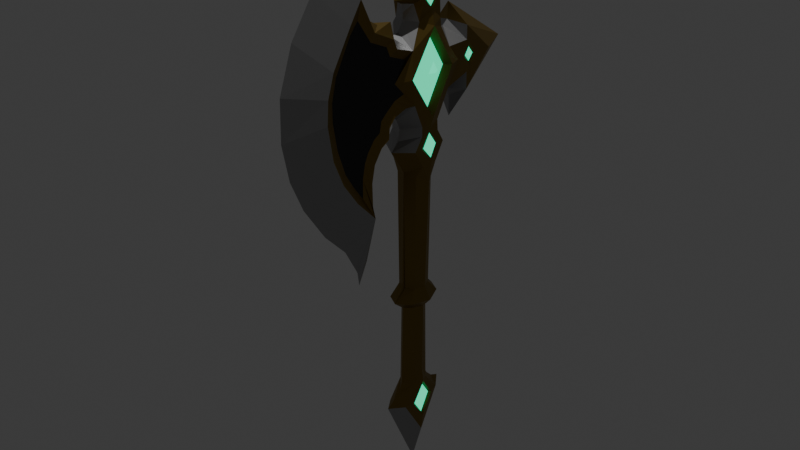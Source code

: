 # Source: MGW_axe.blend  (saved by Blender 4.2.66; exported with 4.5.12 LTS)
import bpy
from mathutils import Matrix  # noqa: F401  (used for matrix-valued properties, if any)

bpy.ops.wm.read_factory_settings(use_empty=True)
scene = bpy.context.scene
scene.name = 'Scene'

# ---- collections
col_collection = bpy.data.collections.new('Collection'); scene.collection.children.link(col_collection)

# ---- materials (node trees are filled in below, after node groups)
mat_material = bpy.data.materials.new('Material')
mat_material.alpha_threshold = 0.0
mat_material.roughness = 0.5
mat_material.line_color = (0.0, 0.0, 0.0, 1.0)
mat_material_001 = bpy.data.materials.new('Material.001')
mat_material_002 = bpy.data.materials.new('Material.002')
mat_material_003 = bpy.data.materials.new('Material.003')

# ---- material node trees
mat_material.use_nodes = True; mat_material.node_tree.nodes.clear()
_N = mat_material.node_tree.nodes; _L = mat_material.node_tree.links
n0 = _N.new('ShaderNodeOutputMaterial'); n0.name = 'Material Output'; n0.location = (300, 300)
n1 = _N.new('ShaderNodeBsdfPrincipled'); n1.name = 'Principled BSDF'; n1.location = (10, 300)
n1.inputs[0].default_value = (0.2645, 0.1787, 0.04561, 1.0)
n1.inputs[1].default_value = 1.0
n1.inputs[3].default_value = 1.45
_L.new(n1.outputs[0], n0.inputs[0])
n0.is_active_output = True
mat_material_001.use_nodes = True; mat_material_001.node_tree.nodes.clear()
_N = mat_material_001.node_tree.nodes; _L = mat_material_001.node_tree.links
n0 = _N.new('ShaderNodeBsdfPrincipled'); n0.name = 'Principled BSDF'; n0.location = (10, 300)
n0.inputs[0].default_value = (0.07651, 0.8006, 0.5832, 1.0)
n0.inputs[27].default_value = (0.0, 1.0, 0.5159, 1.0)
n0.inputs[28].default_value = 1.0
n1 = _N.new('ShaderNodeOutputMaterial'); n1.name = 'Material Output'; n1.location = (300, 300)
_L.new(n0.outputs[0], n1.inputs[0])
n1.is_active_output = True
mat_material_002.use_nodes = True; mat_material_002.node_tree.nodes.clear()
_N = mat_material_002.node_tree.nodes; _L = mat_material_002.node_tree.links
n0 = _N.new('ShaderNodeBsdfPrincipled'); n0.name = 'Principled BSDF'; n0.location = (10, 300)
n0.inputs[0].default_value = (0.3994, 0.3994, 0.3994, 1.0)
n0.inputs[1].default_value = 1.0
n1 = _N.new('ShaderNodeOutputMaterial'); n1.name = 'Material Output'; n1.location = (300, 300)
_L.new(n0.outputs[0], n1.inputs[0])
n1.is_active_output = True
mat_material_003.use_nodes = True; mat_material_003.node_tree.nodes.clear()
_N = mat_material_003.node_tree.nodes; _L = mat_material_003.node_tree.links
n0 = _N.new('ShaderNodeBsdfPrincipled'); n0.name = 'Principled BSDF'; n0.location = (10, 300)
n0.inputs[0].default_value = (0.03102, 0.03102, 0.03102, 1.0)
n0.inputs[2].default_value = 0.9368
n1 = _N.new('ShaderNodeOutputMaterial'); n1.name = 'Material Output'; n1.location = (300, 300)
_L.new(n0.outputs[0], n1.inputs[0])
n1.is_active_output = True

# ---- world
world_world = bpy.data.worlds.new('World'); scene.world = world_world
world_world.use_nodes = True; world_world.node_tree.nodes.clear()
_N = world_world.node_tree.nodes; _L = world_world.node_tree.links
n0 = _N.new('ShaderNodeOutputWorld'); n0.name = 'World Output'; n0.location = (300, 300)
n1 = _N.new('ShaderNodeBackground'); n1.name = 'Background'; n1.location = (10, 300)
n1.inputs[0].default_value = (0.05088, 0.05088, 0.05088, 1.0)
_L.new(n1.outputs[0], n0.inputs[0])
n0.is_active_output = True
world_world.color = (0.05088, 0.05088, 0.05088)
world_world.sun_shadow_jitter_overblur = 0.0

# ---- lights
light_sun = bpy.data.lights.new('Sun', 'SUN')
light_sun.energy = 2.05

# ---- meshes
me_cube = bpy.data.meshes.new('Cube')
me_cube.from_pydata([(0.3407, 0.3346, 1.598), (0.3012, 0.3129, -2.081), (0.3407, -0.3346, 1.598), (0.3012, -0.3129, -2.081), (0.0, 0.8736, -2.465), (0.3968, 0.6172, -2.465), (0.3968, -0.6172, -2.465), (0.0, -0.8736, -2.465), (-0.03494, 0.4831, -2.081), (0.0, -0.4802, 1.681), (-0.03494, -0.4831, -2.081), (0.0, 0.4802, 1.681), (0.0, 0.4916, -2.772), (0.0, -0.4916, -2.772), (0.2161, 0.3034, -2.772), (0.2161, -0.3034, -2.772), (9.677e-18, 0.5524, -5.488), (1.496e-17, -0.5524, -5.464), (5.982e-18, 1.208, -6.067), (8.797e-19, -1.212, -6.09), (0.3704, 9.443e-09, -2.772), (0.4301, -9.652e-09, -2.081), (0.5382, -0.6146, 2.472), (3.648e-18, 1.058, 2.43), (8.797e-18, -1.008, 2.454), (0.5382, -0.3291, 2.869), (-5.478e-18, 0.8313, 3.445), (-1.689e-16, -0.7338, 2.709), (0.5382, 0.4425, 5.828), (-2.958e-17, 0.8689, 5.654), (-4.276e-18, -1.006, 5.768), (0.5382, 0.3654, 6.771), (0.4246, -1.364, 4.651), (2.639e-18, 0.8613, 6.719), (6.109e-19, -0.8817, 6.71), (0.3518, 0.0, -5.06), (0.3518, 0.0, -7.361), (0.0, 0.0, -8.632), (0.6451, 0.0, -2.465), (0.5459, 0.0, 1.409), (-3.648e-18, 1.43, 6.21), (-0.001142, 1.565, 2.79), (0.02282, 3.887, 4.679), (0.5316, 1.532, 4.689), (0.528, 1.636, 5.586), (9.237e-17, 1.428, 3.666), (0.5438, 1.653, 3.704), (-6.609e-17, 1.399, 5.709), (0.5301, 2.7, 4.686), (-8.652e-17, 1.217, 5.555), (8.357e-17, 1.237, 3.737), (5.273e-17, 1.014, 3.653), (1.733e-05, 1.552, 3.437), (0.65, 0.8322, 4.687), (0.5382, 0.8089, 3.991), (0.5377, 1.647, 4.217), (0.5382, 0.8334, 5.164), (0.5298, 1.639, 5.158), (-4.95e-18, 0.5907, 6.225), (-2.025e-17, 0.6755, 5.926), (1.28e-17, 0.6255, 6.535), (1.833e-17, -0.002751, 8.22), (0.5382, -0.2953, 6.752), (0.5382, 0.008254, 2.971), (0.6556, 0.001215, 3.353), (-3.568e-17, -0.5345, 6.086), (0.6556, 0.00603, 5.966), (0.6556, -0.9002, 4.676), (-1.27e-16, -5.163, 4.042), (8.868e-17, -1.026, 6.179), (0.4482, 0.6609, 4.684), (0.4526, -0.002097, 3.62), (0.4526, 0.001744, 5.704), (0.4526, -0.7213, 4.675), (-3.243e-16, -4.492, 1.995), (-1.186e-16, -5.127, 5.238), (0.7406, -0.03016, 4.679), (6.701e-16, -1.867, 8.794), (3.997e-16, -3.876, 7.574), (-9.303e-16, -2.474, -0.7271), (-1.02e-15, -2.429, -1.129), (-6.74e-16, -1.917, 0.4329), (-3.827e-16, -2.143, 1.746), (-2.048e-16, -2.046, 2.547), (0.5475, -2.271, 6.283), (-1.285e-16, -1.362, 2.891), (0.5209, -1.493, 5.913), (0.5499, -1.41, 5.649), (-3.959e-17, -1.434, 3.292), (0.5423, -4.071, 4.322), (4.073e-16, -2.182, 7.612), (5.349e-16, -2.093, 8.186), (0.2477, -2.393, 7.851), (3.671e-16, -2.306, 7.432), (2.595e-16, -2.339, 6.948), (1.589e-16, -2.031, 6.495), (9.719e-17, -1.551, 6.217), (2.784e-17, -1.173, 5.909), (-4.136e-17, -0.726, 5.831), (1.943e-17, -0.5994, 6.564), (0.2691, -0.4038, 6.57), (0.4037, -0.3289, 6.09), (0.5394, -0.748, 5.425), (0.5382, -0.6541, 3.859), (0.5391, -2.758, 7.248), (0.5459, -3.161, 6.676), (0.5441, -3.809, 5.651), (0.5432, -4.027, 4.999), (0.555, -3.906, 3.312), (0.5516, -3.554, 2.534), (0.5153, -2.284, 1.083), (0.5334, -3.01, 1.812), (0.5268, -2.398, 1.482), (0.5325, -2.423, 2.185), (0.5354, -2.313, 2.691), (0.5368, -2.032, 3.075), (0.5375, -1.733, 3.227), (0.5379, -1.707, 3.545), (0.538, -1.491, 3.779), (0.5381, -1.027, 3.904), (0.5382, -0.327, 3.136), (1.029e-17, -1.281, 3.516), (1.781e-17, -1.022, 3.55), (-2.171e-17, -0.8016, 3.372), (-9.003e-17, -0.6584, 3.065), (-1.375e-16, -1.75, 2.851), (-8.77e-16, -2.093, -0.4822), (-7.35e-16, -2.969, 0.1489), (-5.638e-16, -3.736, 0.9178), (-2.402e-16, -4.93, 2.953), (1.615e-16, -4.659, 6.5), (-9.347e-18, -0.5202, 6.32), (0.2695, -2.523, 8.021), (5.59e-16, -2.997, 8.292), (0.5382, 0.03508, 7.141), (0.5382, 0.03508, 6.382), (-3.048e-16, -2.125, 2.097), (0.2687, -0.2922, -5.531), (0.4329, -2.309, 6.02), (0.4093, -1.664, 5.732), (0.435, -1.567, 5.459), (0.4283, -3.765, 4.292), (0.4252, -0.9189, 5.203), (0.2687, 0.2922, -5.531), (0.4255, -2.775, 6.686), (0.4315, -3.066, 6.376), (0.4299, -3.607, 5.444), (0.4291, -3.767, 4.825), (0.4396, -3.627, 3.488), (0.4365, -3.348, 2.733), (0.4044, -2.66, 1.783), (0.4204, -3.005, 2.222), (0.4145, -2.664, 2.359), (0.4196, -2.573, 2.793), (0.4221, -2.452, 3.047), (0.4234, -2.203, 3.347), (0.424, -1.979, 3.465), (0.4244, -1.915, 3.775), (0.4245, -1.69, 3.96), (0.4246, -1.365, 4.184), (0.4246, -0.986, 4.272), (0.5382, -0.3304, 2.484), (0.5382, 0.3913, 2.474), (0.5958, 0.02784, 2.028), (0.6005, 0.005294, 2.491), (0.4928, 0.03508, 7.067), (0.4928, -0.2313, 6.754), (0.4928, 0.3014, 6.769), (0.4928, 0.03508, 6.455), (0.5787, 0.03508, 6.761), (0.5202, 0.008193, 2.88), (0.5202, -0.2558, 2.48), (0.5202, 0.3049, 2.474), (0.5707, 0.02326, 2.131), (-1.186e-17, 0.7842, 2.889), (0.5382, 0.2836, 1.949), (0.5382, 0.3399, 3.19), (0.5382, 0.6086, 2.465), (0.5421, -0.2774, 1.94), (0.5382, 0.361, 2.862), (-8.669e-18, 0.7665, 3.167), (0.5321, 1.251, 4.682), (0.5382, 0.404, 6.089), (0.5308, 2.077, 4.689), (0.5303, 1.782, 5.035), (0.5343, 1.797, 4.377), (0.4836, 1.622, 4.692), (0.4831, 1.982, 4.692), (0.4828, 1.787, 4.92), (0.4854, 1.797, 4.486), (0.5626, 1.802, 4.692), (0.4159, 0.0, -6.809), (0.3103, -0.7391, -6.152), (0.3103, 0.7743, -6.127), (0.3951, -0.4257, -6.155), (0.3951, 0.4317, -6.139), (0.4159, 0.0, -5.512), (1.627e-17, -0.699, -5.739), (2.199e-17, 0.6811, -5.713), (-1.979e-18, -0.9723, -5.962), (3.959e-18, 0.9099, -5.935), (0.3346, 0.0002328, -6.708), (0.317, -0.3599, -6.155), (0.317, 0.3655, -6.142), (0.3346, 0.0002328, -5.61), (0.4718, 0.002792, -6.148)], [(21, 39)], [(3, 10, 7, 6), (4, 5, 14, 12), (21, 3, 6, 38), (1, 0, 39, 2, 3, 21), (8, 11, 0, 1), (8, 1, 5, 4), (3, 2, 9, 10), (6, 7, 13, 15), (38, 6, 15, 20), (164, 170, 171), (68, 89, 107, 75), (108, 89, 68, 129), (115, 114, 83, 125), (1, 21, 38, 5), (5, 38, 20, 14), (43, 55, 185), (57, 43, 184), (42, 48, 46, 41), (42, 40, 44, 48), (52, 41, 46), (45, 52, 46, 55), (45, 55, 50), (54, 50, 55), (50, 54, 51), (51, 54, 26), (47, 44, 40), (57, 44, 47, 49), (56, 57, 49), (182, 31, 135), (43, 181, 54, 55), (49, 29, 56), (28, 56, 29), (29, 59, 28), (59, 58, 28), (28, 58, 182), (58, 60, 31), (31, 60, 33), (73, 76, 72), (71, 70, 76), (67, 64, 71, 73), (72, 76, 70), (73, 71, 76), (67, 73, 72, 66), (64, 53, 70, 71), (66, 72, 70, 53), (127, 110, 111, 128), (127, 79, 110), (126, 110, 80), (97, 87, 30), (74, 109, 108, 129), (113, 112, 82, 136), (83, 114, 113, 136), (110, 79, 80), (82, 112, 110, 81), (126, 81, 110), (74, 128, 111, 109), (75, 107, 106, 130), (85, 116, 115, 125), (88, 117, 116, 85), (118, 117, 88, 121), (119, 118, 121, 122), (103, 119, 122, 123), (120, 103, 123, 124), (124, 27, 25, 120), (24, 22, 25, 27), (31, 33, 61), (61, 34, 62), (134, 61, 62), (61, 134, 31), (102, 101, 65, 98), (65, 101, 100, 131), (100, 99, 131), (99, 100, 34), (62, 34, 100), (101, 135, 62, 100), (32, 67, 102, 142), (87, 102, 30), (30, 102, 98), (86, 87, 97), (97, 69, 86), (84, 86, 69, 96), (96, 95, 84), (104, 84, 95, 94), (93, 104, 94), (90, 104, 93), (92, 104, 90, 91), (77, 132, 92, 91), (132, 77, 133), (105, 104, 132, 133, 78), (132, 104, 92), (78, 130, 106, 105), (120, 63, 64, 67, 32, 160, 103), (63, 120, 25, 22, 161), (135, 31, 167, 168), (56, 181, 43, 57), (111, 110, 150, 151), (104, 144, 138, 84), (109, 111, 151, 149), (84, 138, 139, 86), (110, 112, 152, 150), (86, 139, 140, 87), (105, 145, 144, 104), (116, 117, 157, 156), (112, 113, 153, 152), (106, 146, 145, 105), (117, 118, 158, 157), (113, 114, 154, 153), (103, 160, 159, 119), (106, 107, 147, 146), (118, 119, 159, 158), (114, 115, 155, 154), (107, 89, 141, 147), (89, 108, 148, 141), (15, 13, 17, 137), (115, 116, 156, 155), (108, 109, 149, 148), (32, 142, 140, 139, 138, 144, 145, 146, 147, 141, 148, 149, 151, 150, 152, 153, 154, 155, 156, 157, 158, 159, 160), (102, 87, 140, 142), (20, 15, 137, 35), (20, 35, 143, 14), (14, 143, 16, 12), (193, 195, 191, 36), (192, 36, 191, 194), (196, 194, 202, 204), (196, 204, 203, 195), (194, 191, 201, 202), (191, 195, 203, 201), (170, 164, 172), (102, 67, 66, 101), (135, 101, 66), (62, 135, 168, 166), (134, 62, 166, 165), (31, 134, 165, 167), (166, 169, 165), (167, 165, 169), (167, 169, 168), (166, 168, 169), (63, 170, 172, 162), (163, 162, 172, 173), (161, 163, 173, 171), (63, 161, 171, 170), (173, 172, 164), (164, 171, 173), (22, 24, 9, 178), (9, 2, 178), (39, 178, 2), (39, 0, 175), (0, 11, 175), (23, 177, 175, 11), (39, 175, 177, 162, 163), (161, 22, 178, 39, 163), (26, 54, 176, 180), (180, 176, 179, 174), (174, 179, 177, 23), (63, 162, 177, 179, 176), (53, 64, 63, 176, 54, 181), (135, 66, 182), (182, 66, 28), (28, 66, 53, 181, 56), (183, 184, 188, 187), (184, 43, 186, 188), (183, 187, 189, 185), (185, 189, 186, 43), (57, 184, 183, 48, 44), (48, 183, 185, 55, 46), (189, 190, 186), (188, 186, 190), (190, 187, 188), (190, 189, 187), (182, 58, 31), (204, 205, 203), (204, 202, 205), (201, 205, 202), (205, 201, 203), (35, 137, 192, 194, 196), (35, 196, 195, 193, 143), (36, 192, 19, 37), (36, 37, 18, 193), (199, 19, 192), (200, 193, 18), (200, 198, 143, 193), (199, 192, 137, 197), (197, 137, 17), (198, 16, 143)])
me_cube.polygons.foreach_set('material_index', [0, 0, 0, 0, 0, 0, 0, 0, 0, 1, 2, 2, 0, 0, 0, 0, 0, 0, 0, 2, 2, 2, 2, 2, 2, 0, 2, 2, 0, 0, 2, 2, 2, 2, 2, 2, 0, 1, 1, 0, 1, 1, 0, 0, 0, 2, 2, 2, 2, 2, 0, 0, 2, 0, 2, 2, 2, 0, 0, 0, 2, 2, 2, 2, 2, 0, 0, 0, 0, 2, 2, 2, 0, 0, 0, 0, 2, 2, 0, 0, 0, 0, 0, 0, 2, 2, 2, 2, 2, 2, 2, 0, 0, 0, 0, 0, 0, 0, 0, 0, 0, 0, 0, 0, 0, 0, 0, 0, 0, 0, 0, 0, 0, 0, 0, 0, 3, 0, 0, 0, 0, 0, 0, 0, 0, 0, 0, 1, 0, 0, 0, 0, 0, 1, 1, 1, 1, 0, 0, 0, 0, 1, 1, 0, 0, 0, 0, 0, 0, 0, 0, 2, 2, 2, 0, 0, 0, 0, 0, 0, 0, 0, 0, 0, 0, 1, 1, 1, 1, 0, 1, 1, 1, 1, 0, 0, 2, 2, 0, 0, 0, 0, 0, 0])
_uv = me_cube.uv_layers.new(name='UVMap')
_uv.uv.foreach_set('vector', [0.375, 0.75, 0.375, 0.875, 0.375, 0.875, 0.375, 0.75, 0.375, 0.375, 0.375, 0.5, 0.375, 0.5, 0.375, 0.375, 0.375, 0.625, 0.375, 0.75, 0.375, 0.75, 0.375, 0.625, 0.375, 0.5, 0.625, 0.5, 0.625, 0.625, 0.625, 0.75, 0.375, 0.75, 0.375, 0.625, 0.375, 0.375, 0.625, 0.375, 0.625, 0.5, 0.375, 0.5, 0.375, 0.375, 0.375, 0.5, 0.375, 0.5, 0.375, 0.375, 0.375, 0.75, 0.625, 0.75, 0.625, 0.875, 0.375, 0.875, 0.375, 0.75, 0.375, 0.875, 0.375, 0.875, 0.375, 0.75, 0.375, 0.625, 0.375, 0.75, 0.375, 0.75, 0.375, 0.625, 0.0, 0.0, 0.625, 0.625, 0.625, 0.6875, 0.0, 0.0, 0.0, 0.0, 0.0, 0.0, 0.0, 0.0, 0.0, 0.0, 0.0, 0.0, 0.0, 0.0, 0.0, 0.0, 0.0, 0.0, 0.0, 0.0, 0.0, 0.0, 0.0, 0.0, 0.375, 0.5, 0.375, 0.625, 0.375, 0.625, 0.375, 0.5, 0.375, 0.5, 0.375, 0.625, 0.375, 0.625, 0.375, 0.5, 0.0, 0.0, 0.0, 0.0, 0.0, 0.0, 0.0, 0.0, 0.0, 0.0, 0.0, 0.0, 0.0, 0.0, 0.0, 0.0, 0.0, 0.0, 0.0, 0.0, 0.0, 0.0, 0.0, 0.0, 0.0, 0.0, 0.0, 0.0, 0.0, 0.0, 0.0, 0.0, 0.0, 0.0, 0.0, 0.0, 0.0, 0.0, 0.0, 0.0, 0.0, 0.0, 0.0, 0.0, 0.0, 0.0, 0.0, 0.0, 0.0, 0.0, 0.0, 0.0, 0.0, 0.0, 0.0, 0.0, 0.0, 0.0, 0.0, 0.0, 0.0, 0.0, 0.0, 0.0, 0.0, 0.0, 0.0, 0.0, 0.0, 0.0, 0.0, 0.0, 0.0, 0.0, 0.0, 0.0, 0.0, 0.0, 0.0, 0.0, 0.0, 0.0, 0.0, 0.0, 0.0, 0.0, 0.625, 0.5, 0.625, 0.5, 0.0, 0.0, 0.0, 0.0, 0.0, 0.0, 0.0, 0.0, 0.0, 0.0, 0.0, 0.0, 0.0, 0.0, 0.0, 0.0, 0.625, 0.5, 0.0, 0.0, 0.0, 0.0, 0.0, 0.0, 0.0, 0.0, 0.625, 0.5, 0.0, 0.0, 0.0, 0.0, 0.625, 0.5, 0.625, 0.5, 0.0, 0.0, 0.625, 0.5, 0.0, 0.0, 0.0, 0.0, 0.625, 0.5, 0.625, 0.5, 0.0, 0.0, 0.0, 0.0, 0.0, 0.0, 0.0, 0.0, 0.0, 0.0, 0.0, 0.0, 0.0, 0.0, 0.0, 0.0, 0.625, 0.75, 0.625, 0.625, 0.0, 0.0, 0.0, 0.0, 0.0, 0.0, 0.0, 0.0, 0.0, 0.0, 0.0, 0.0, 0.0, 0.0, 0.0, 0.0, 0.625, 0.75, 0.0, 0.0, 0.0, 0.0, 0.0, 0.0, 0.625, 0.625, 0.625, 0.5, 0.0, 0.0, 0.0, 0.0, 0.0, 0.0, 0.0, 0.0, 0.0, 0.0, 0.625, 0.5, 0.0, 0.0, 0.0, 0.0, 0.0, 0.0, 0.0, 0.0, 0.0, 0.0, 0.0, 0.0, 0.0, 0.0, 0.0, 0.0, 0.0, 0.0, 0.0, 0.0, 0.0, 0.0, 0.0, 0.0, 0.0, 0.0, 0.0, 0.0, 0.0, 0.0, 0.0, 0.0, 0.0, 0.0, 0.0, 0.0, 0.0, 0.0, 0.0, 0.0, 0.0, 0.0, 0.0, 0.0, 0.0, 0.0, 0.0, 0.0, 0.0, 0.0, 0.0, 0.0, 0.0, 0.0, 0.0, 0.0, 0.0, 0.0, 0.0, 0.0, 0.0, 0.0, 0.0, 0.0, 0.0, 0.0, 0.0, 0.0, 0.0, 0.0, 0.0, 0.0, 0.0, 0.0, 0.0, 0.0, 0.0, 0.0, 0.0, 0.0, 0.0, 0.0, 0.0, 0.0, 0.0, 0.0, 0.0, 0.0, 0.0, 0.0, 0.0, 0.0, 0.0, 0.0, 0.0, 0.0, 0.0, 0.0, 0.0, 0.0, 0.0, 0.0, 0.0, 0.0, 0.0, 0.0, 0.0, 0.0, 0.0, 0.0, 0.0, 0.0, 0.0, 0.0, 0.0, 0.0, 0.0, 0.0, 0.0, 0.0, 0.0, 0.0, 0.0, 0.0, 0.0, 0.0, 0.0, 0.0, 0.0, 0.0, 0.0, 0.0, 0.0, 0.0, 0.0, 0.0, 0.0, 0.0, 0.0, 0.0, 0.0, 0.0, 0.625, 0.875, 0.625, 0.75, 0.0, 0.0, 0.0, 0.0, 0.625, 0.5, 0.0, 0.0, 0.0, 0.0, 0.0, 0.0, 0.0, 0.0, 0.0, 0.0, 0.0, 0.0, 0.0, 0.0, 0.0, 0.0, 0.0, 0.0, 0.0, 0.0, 0.625, 0.5, 0.0, 0.0, 0.0, 0.0, 0.0, 0.0, 0.0, 0.0, 0.0, 0.0, 0.0, 0.0, 0.0, 0.0, 0.0, 0.0, 0.0, 0.0, 0.0, 0.0, 0.0, 0.0, 0.0, 0.0, 0.0, 0.0, 0.0, 0.0, 0.0, 0.0, 0.0, 0.0, 0.0, 0.0, 0.0, 0.0, 0.0, 0.0, 0.0, 0.0, 0.0, 0.0, 0.0, 0.0, 0.625, 0.75, 0.0, 0.0, 0.0, 0.0, 0.0, 0.0, 0.0, 0.0, 0.0, 0.0, 0.0, 0.0, 0.0, 0.0, 0.0, 0.0, 0.0, 0.0, 0.0, 0.0, 0.0, 0.0, 0.0, 0.0, 0.0, 0.0, 0.0, 0.0, 0.0, 0.0, 0.0, 0.0, 0.0, 0.0, 0.0, 0.0, 0.0, 0.0, 0.0, 0.0, 0.0, 0.0, 0.0, 0.0, 0.0, 0.0, 0.0, 0.0, 0.0, 0.0, 0.0, 0.0, 0.0, 0.0, 0.0, 0.0, 0.0, 0.0, 0.0, 0.0, 0.0, 0.0, 0.0, 0.0, 0.0, 0.0, 0.0, 0.0, 0.0, 0.0, 0.0, 0.0, 0.0, 0.0, 0.0, 0.0, 0.0, 0.0, 0.0, 0.0, 0.0, 0.0, 0.0, 0.0, 0.0, 0.0, 0.0, 0.0, 0.0, 0.0, 0.0, 0.0, 0.0, 0.0, 0.0, 0.0, 0.0, 0.0, 0.0, 0.0, 0.0, 0.0, 0.0, 0.0, 0.0, 0.0, 0.0, 0.0, 0.0, 0.0, 0.625, 0.625, 0.625, 0.625, 0.625, 0.75, 0.0, 0.0, 0.0, 0.0, 0.0, 0.0, 0.625, 0.625, 0.0, 0.0, 0.0, 0.0, 0.625, 0.75, 0.625, 0.6875, 0.0, 0.0, 0.625, 0.5, 0.625, 0.5, 0.0, 0.0, 0.0, 0.0, 0.0, 0.0, 0.0, 0.0, 0.0, 0.0, 0.0, 0.0, 0.0, 0.0, 0.0, 0.0, 0.0, 0.0, 0.0, 0.0, 0.0, 0.0, 0.0, 0.0, 0.0, 0.0, 0.0, 0.0, 0.0, 0.0, 0.0, 0.0, 0.0, 0.0, 0.0, 0.0, 0.0, 0.0, 0.0, 0.0, 0.0, 0.0, 0.0, 0.0, 0.0, 0.0, 0.0, 0.0, 0.0, 0.0, 0.0, 0.0, 0.0, 0.0, 0.0, 0.0, 0.0, 0.0, 0.0, 0.0, 0.0, 0.0, 0.0, 0.0, 0.0, 0.0, 0.0, 0.0, 0.0, 0.0, 0.0, 0.0, 0.0, 0.0, 0.0, 0.0, 0.0, 0.0, 0.0, 0.0, 0.0, 0.0, 0.0, 0.0, 0.0, 0.0, 0.0, 0.0, 0.0, 0.0, 0.0, 0.0, 0.0, 0.0, 0.0, 0.0, 0.0, 0.0, 0.0, 0.0, 0.0, 0.0, 0.0, 0.0, 0.0, 0.0, 0.0, 0.0, 0.0, 0.0, 0.0, 0.0, 0.0, 0.0, 0.0, 0.0, 0.0, 0.0, 0.0, 0.0, 0.0, 0.0, 0.0, 0.0, 0.0, 0.0, 0.0, 0.0, 0.0, 0.0, 0.0, 0.0, 0.0, 0.0, 0.0, 0.0, 0.0, 0.0, 0.0, 0.0, 0.0, 0.0, 0.0, 0.0, 0.0, 0.0, 0.0, 0.0, 0.0, 0.0, 0.0, 0.0, 0.0, 0.0, 0.375, 0.75, 0.375, 0.875, 0.0, 0.0, 0.0, 0.0, 0.0, 0.0, 0.0, 0.0, 0.0, 0.0, 0.0, 0.0, 0.0, 0.0, 0.0, 0.0, 0.0, 0.0, 0.0, 0.0, 0.0, 0.0, 0.0, 0.0, 0.0, 0.0, 0.0, 0.0, 0.0, 0.0, 0.0, 0.0, 0.0, 0.0, 0.0, 0.0, 0.0, 0.0, 0.0, 0.0, 0.0, 0.0, 0.0, 0.0, 0.0, 0.0, 0.0, 0.0, 0.0, 0.0, 0.0, 0.0, 0.0, 0.0, 0.0, 0.0, 0.0, 0.0, 0.0, 0.0, 0.0, 0.0, 0.0, 0.0, 0.0, 0.0, 0.0, 0.0, 0.0, 0.0, 0.0, 0.0, 0.0, 0.0, 0.375, 0.625, 0.375, 0.75, 0.0, 0.0, 0.0, 0.0, 0.375, 0.625, 0.0, 0.0, 0.0, 0.0, 0.375, 0.5, 0.375, 0.5, 0.0, 0.0, 0.0, 0.0, 0.375, 0.375, 0.0, 0.0, 0.0, 0.0, 0.0, 0.0, 0.0, 0.0, 0.0, 0.0, 0.0, 0.0, 0.0, 0.0, 0.0, 0.0, 0.0, 0.0, 0.0, 0.0, 0.0, 0.0, 0.0, 0.0, 0.0, 0.0, 0.0, 0.0, 0.0, 0.0, 0.0, 0.0, 0.0, 0.0, 0.0, 0.0, 0.0, 0.0, 0.0, 0.0, 0.0, 0.0, 0.0, 0.0, 0.0, 0.0, 0.0, 0.0, 0.625, 0.625, 0.0, 0.0, 0.625, 0.5625, 0.0, 0.0, 0.625, 0.75, 0.0, 0.0, 0.0, 0.0, 0.0, 0.0, 0.0, 0.0, 0.0, 0.0, 0.0, 0.0, 0.0, 0.0, 0.0, 0.0, 0.0, 0.0, 0.0, 0.0, 0.0, 0.0, 0.0, 0.0, 0.0, 0.0, 0.625, 0.5, 0.0, 0.0, 0.0, 0.0, 0.625, 0.5, 0.0, 0.0, 0.0, 0.0, 0.0, 0.0, 0.625, 0.5, 0.0, 0.0, 0.0, 0.0, 0.625, 0.5, 0.0, 0.0, 0.0, 0.0, 0.0, 0.0, 0.0, 0.0, 0.0, 0.0, 0.625, 0.625, 0.625, 0.625, 0.625, 0.5625, 0.625, 0.5625, 0.625, 0.625, 0.625, 0.5625, 0.625, 0.5625, 0.625, 0.625, 0.625, 0.6875, 0.625, 0.625, 0.625, 0.625, 0.625, 0.6875, 0.625, 0.625, 0.625, 0.6875, 0.625, 0.6875, 0.625, 0.625, 0.625, 0.625, 0.625, 0.5625, 0.0, 0.0, 0.0, 0.0, 0.625, 0.6875, 0.625, 0.625, 0.625, 0.75, 0.625, 0.875, 0.0, 0.0, 0.0, 0.0, 0.0, 0.0, 0.625, 0.75, 0.0, 0.0, 0.625, 0.625, 0.0, 0.0, 0.625, 0.75, 0.625, 0.625, 0.625, 0.5, 0.0, 0.0, 0.625, 0.5, 0.625, 0.375, 0.0, 0.0, 0.0, 0.0, 0.0, 0.0, 0.0, 0.0, 0.625, 0.375, 0.625, 0.625, 0.0, 0.0, 0.0, 0.0, 0.625, 0.5625, 0.625, 0.625, 0.625, 0.6875, 0.625, 0.75, 0.0, 0.0, 0.625, 0.625, 0.625, 0.625, 0.0, 0.0, 0.0, 0.0, 0.0, 0.0, 0.0, 0.0, 0.0, 0.0, 0.0, 0.0, 0.0, 0.0, 0.0, 0.0, 0.0, 0.0, 0.0, 0.0, 0.0, 0.0, 0.0, 0.0, 0.625, 0.625, 0.625, 0.5625, 0.0, 0.0, 0.0, 0.0, 0.0, 0.0, 0.625, 0.5, 0.625, 0.625, 0.625, 0.625, 0.0, 0.0, 0.0, 0.0, 0.0, 0.0, 0.0, 0.0, 0.0, 0.0, 0.625, 0.5, 0.625, 0.5, 0.0, 0.0, 0.625, 0.5, 0.625, 0.5, 0.0, 0.0, 0.625, 0.5, 0.0, 0.0, 0.0, 0.0, 0.0, 0.0, 0.0, 0.0, 0.0, 0.0, 0.0, 0.0, 0.0, 0.0, 0.0, 0.0, 0.0, 0.0, 0.0, 0.0, 0.0, 0.0, 0.0, 0.0, 0.0, 0.0, 0.0, 0.0, 0.0, 0.0, 0.0, 0.0, 0.0, 0.0, 0.0, 0.0, 0.0, 0.0, 0.0, 0.0, 0.0, 0.0, 0.0, 0.0, 0.0, 0.0, 0.0, 0.0, 0.0, 0.0, 0.0, 0.0, 0.0, 0.0, 0.0, 0.0, 0.0, 0.0, 0.0, 0.0, 0.0, 0.0, 0.0, 0.0, 0.0, 0.0, 0.0, 0.0, 0.0, 0.0, 0.0, 0.0, 0.0, 0.0, 0.0, 0.0, 0.0, 0.0, 0.0, 0.0, 0.625, 0.5, 0.0, 0.0, 0.625, 0.5, 0.0, 0.0, 0.0, 0.0, 0.0, 0.0, 0.0, 0.0, 0.0, 0.0, 0.0, 0.0, 0.0, 0.0, 0.0, 0.0, 0.0, 0.0, 0.0, 0.0, 0.0, 0.0, 0.0, 0.0, 0.0, 0.0, 0.0, 0.0, 0.0, 0.0, 0.0, 0.0, 0.0, 0.0, 0.0, 0.0, 0.0, 0.0, 0.0, 0.0, 0.0, 0.0, 0.0, 0.0, 0.0, 0.0, 0.0, 0.0, 0.0, 0.0, 0.0, 0.0, 0.0, 0.0, 0.0, 0.0, 0.0, 0.0, 0.0, 0.0, 0.0, 0.0, 0.0, 0.0, 0.0, 0.0, 0.0, 0.0, 0.0, 0.0, 0.0, 0.0, 0.0, 0.0, 0.0, 0.0, 0.0, 0.0, 0.0, 0.0, 0.0, 0.0, 0.0, 0.0, 0.0, 0.0, 0.0, 0.0, 0.0, 0.0, 0.0, 0.0, 0.0, 0.0, 0.0, 0.0, 0.0, 0.0, 0.0, 0.0])
me_cube.materials.append(mat_material)
me_cube.materials.append(mat_material_001)
me_cube.materials.append(mat_material_002)
me_cube.materials.append(mat_material_003)
me_cube.use_mirror_vertex_groups = False
me_cube.update()

# ---- objects
ob_cube = bpy.data.objects.new('Cube', me_cube)
ob_empty = bpy.data.objects.new('Empty', None)
ob_sun = bpy.data.objects.new('Sun', light_sun)

# ---- transforms, parenting, visibility, modifiers, constraints
ob_cube.location = (0.0, 0.6358, 0.0)
ob_cube.lock_rotations_4d = False
ob_cube.empty_display_type = 'ARROWS'
ob_cube.lineart.crease_threshold = 0.0
_m = ob_cube.modifiers.new('Mirror', 'MIRROR')
ob_empty.location = (0.0, -0.1022, 0.0)
ob_empty.rotation_euler = (1.571, -0.0, 1.571)
ob_empty.scale = (3.662, 3.662, 3.662)
ob_empty.empty_display_type = 'IMAGE'
ob_empty.empty_display_size = 5.0
ob_sun.location = (-0.005053, 3.437, 5.472)

# ---- collection membership
col_collection.objects.link(ob_cube)
col_collection.objects.link(ob_empty)
col_collection.objects.link(ob_sun)

# ---- scene / render settings (as saved in the file)
scene.frame_start = 1; scene.frame_end = 250; scene.frame_set(151)
scene.render.engine = 'BLENDER_EEVEE_NEXT'
bpy.context.view_layer.update()

# ---- added for rendering (the .blend has no active camera): camera
cam_auto = bpy.data.cameras.new('AutoCamera')
cam_auto.lens = 50.0
cam_auto.sensor_width = 36.0
cam_auto.clip_end = 1000.0
ob_auto_camera = bpy.data.objects.new('AutoCamera', cam_auto)
scene.collection.objects.link(ob_auto_camera)
ob_auto_camera.location = (18.2191, -21.865, 14.6562)
ob_auto_camera.rotation_euler = (1.09748, -7.21219e-08, 0.694738)
scene.camera = ob_auto_camera
bpy.context.view_layer.update()
